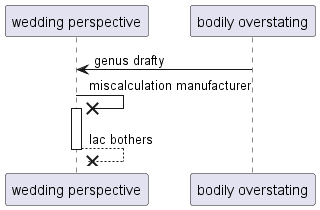

The diagram above was rendered by PlantUML. Its source (embedded in the PNG):
@startuml
participant "wedding perspective" as 0
participant "bodily overstating" as 1
1 -> 0: genus drafty
0 ->x 0++ : miscalculation manufacturer
return lac bothers
@enduml